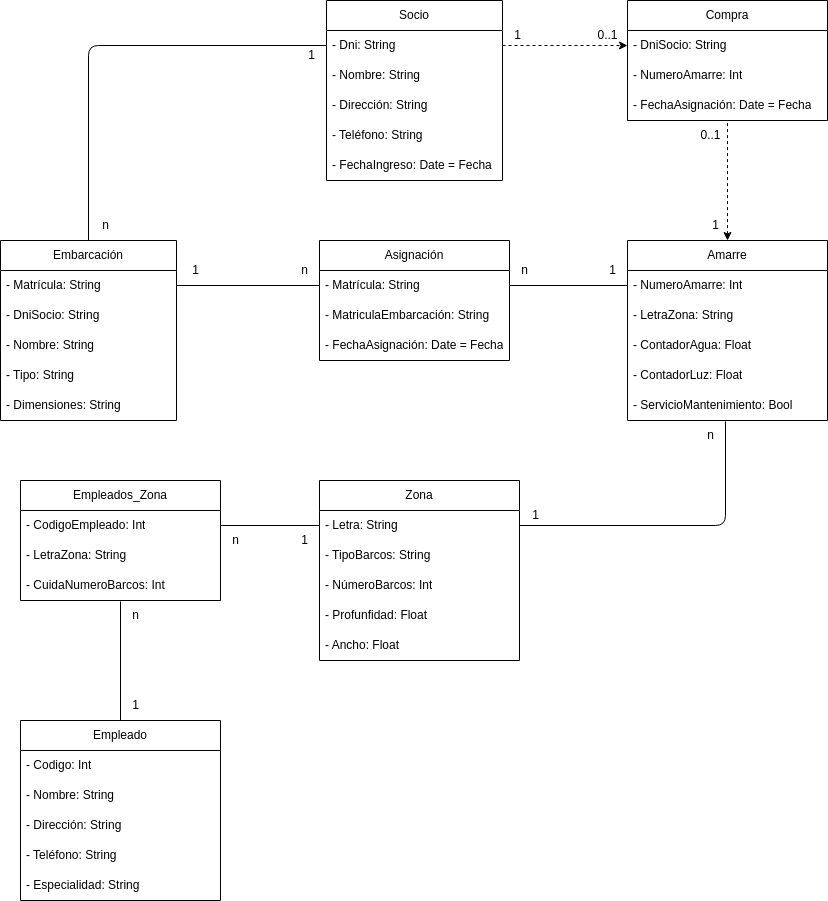

The diagram above was exported from draw.io. Its source (the exported page's mxGraphModel, read from the mxfile embedded in the PNG):
<mxGraphModel dx="1130" dy="463" grid="1" gridSize="10" guides="1" tooltips="1" connect="1" arrows="1" fold="1" page="1" pageScale="1" pageWidth="827" pageHeight="1169" math="0" shadow="0">
  <root>
    <mxCell id="0" />
    <mxCell id="1" parent="0" />
    <mxCell id="2" value="Socio" style="swimlane;fontStyle=0;childLayout=stackLayout;horizontal=1;startSize=30;horizontalStack=0;resizeParent=1;resizeParentMax=0;resizeLast=0;collapsible=1;marginBottom=0;whiteSpace=wrap;html=1;" vertex="1" parent="1">
      <mxGeometry x="326" y="40" width="176" height="180" as="geometry" />
    </mxCell>
    <mxCell id="3" value="- Dni: String" style="text;strokeColor=none;fillColor=none;align=left;verticalAlign=middle;spacingLeft=4;spacingRight=4;overflow=hidden;points=[[0,0.5],[1,0.5]];portConstraint=eastwest;rotatable=0;whiteSpace=wrap;html=1;" vertex="1" parent="2">
      <mxGeometry y="30" width="176" height="30" as="geometry" />
    </mxCell>
    <mxCell id="4" value="- Nombre: String" style="text;strokeColor=none;fillColor=none;align=left;verticalAlign=middle;spacingLeft=4;spacingRight=4;overflow=hidden;points=[[0,0.5],[1,0.5]];portConstraint=eastwest;rotatable=0;whiteSpace=wrap;html=1;" vertex="1" parent="2">
      <mxGeometry y="60" width="176" height="30" as="geometry" />
    </mxCell>
    <mxCell id="5" value="- Dirección: String" style="text;strokeColor=none;fillColor=none;align=left;verticalAlign=middle;spacingLeft=4;spacingRight=4;overflow=hidden;points=[[0,0.5],[1,0.5]];portConstraint=eastwest;rotatable=0;whiteSpace=wrap;html=1;" vertex="1" parent="2">
      <mxGeometry y="90" width="176" height="30" as="geometry" />
    </mxCell>
    <mxCell id="7" value="- Teléfono: String" style="text;strokeColor=none;fillColor=none;align=left;verticalAlign=middle;spacingLeft=4;spacingRight=4;overflow=hidden;points=[[0,0.5],[1,0.5]];portConstraint=eastwest;rotatable=0;whiteSpace=wrap;html=1;" vertex="1" parent="2">
      <mxGeometry y="120" width="176" height="30" as="geometry" />
    </mxCell>
    <mxCell id="6" value="- FechaIngreso: Date = Fecha" style="text;strokeColor=none;fillColor=none;align=left;verticalAlign=middle;spacingLeft=4;spacingRight=4;overflow=hidden;points=[[0,0.5],[1,0.5]];portConstraint=eastwest;rotatable=0;whiteSpace=wrap;html=1;" vertex="1" parent="2">
      <mxGeometry y="150" width="176" height="30" as="geometry" />
    </mxCell>
    <mxCell id="20" style="edgeStyle=none;html=1;exitX=0.5;exitY=0;exitDx=0;exitDy=0;entryX=0;entryY=0.5;entryDx=0;entryDy=0;endArrow=none;endFill=0;" edge="1" parent="1" source="8" target="3">
      <mxGeometry relative="1" as="geometry">
        <Array as="points">
          <mxPoint x="88" y="85" />
        </Array>
      </mxGeometry>
    </mxCell>
    <mxCell id="8" value="Embarcación" style="swimlane;fontStyle=0;childLayout=stackLayout;horizontal=1;startSize=30;horizontalStack=0;resizeParent=1;resizeParentMax=0;resizeLast=0;collapsible=1;marginBottom=0;whiteSpace=wrap;html=1;" vertex="1" parent="1">
      <mxGeometry y="280" width="176" height="180" as="geometry" />
    </mxCell>
    <mxCell id="9" value="- Matrícula: String" style="text;strokeColor=none;fillColor=none;align=left;verticalAlign=middle;spacingLeft=4;spacingRight=4;overflow=hidden;points=[[0,0.5],[1,0.5]];portConstraint=eastwest;rotatable=0;whiteSpace=wrap;html=1;" vertex="1" parent="8">
      <mxGeometry y="30" width="176" height="30" as="geometry" />
    </mxCell>
    <mxCell id="21" value="- DniSocio: String" style="text;strokeColor=none;fillColor=none;align=left;verticalAlign=middle;spacingLeft=4;spacingRight=4;overflow=hidden;points=[[0,0.5],[1,0.5]];portConstraint=eastwest;rotatable=0;whiteSpace=wrap;html=1;" vertex="1" parent="8">
      <mxGeometry y="60" width="176" height="30" as="geometry" />
    </mxCell>
    <mxCell id="10" value="- Nombre: String" style="text;strokeColor=none;fillColor=none;align=left;verticalAlign=middle;spacingLeft=4;spacingRight=4;overflow=hidden;points=[[0,0.5],[1,0.5]];portConstraint=eastwest;rotatable=0;whiteSpace=wrap;html=1;" vertex="1" parent="8">
      <mxGeometry y="90" width="176" height="30" as="geometry" />
    </mxCell>
    <mxCell id="11" value="- Tipo: String" style="text;strokeColor=none;fillColor=none;align=left;verticalAlign=middle;spacingLeft=4;spacingRight=4;overflow=hidden;points=[[0,0.5],[1,0.5]];portConstraint=eastwest;rotatable=0;whiteSpace=wrap;html=1;" vertex="1" parent="8">
      <mxGeometry y="120" width="176" height="30" as="geometry" />
    </mxCell>
    <mxCell id="12" value="- Dimensiones: String" style="text;strokeColor=none;fillColor=none;align=left;verticalAlign=middle;spacingLeft=4;spacingRight=4;overflow=hidden;points=[[0,0.5],[1,0.5]];portConstraint=eastwest;rotatable=0;whiteSpace=wrap;html=1;" vertex="1" parent="8">
      <mxGeometry y="150" width="176" height="30" as="geometry" />
    </mxCell>
    <mxCell id="48" style="edgeStyle=none;html=1;exitX=0.5;exitY=0;exitDx=0;exitDy=0;entryX=0.5;entryY=1.033;entryDx=0;entryDy=0;entryPerimeter=0;dashed=1;endArrow=none;endFill=0;startArrow=classic;startFill=1;" edge="1" parent="1" source="14" target="46">
      <mxGeometry relative="1" as="geometry" />
    </mxCell>
    <mxCell id="14" value="Amarre" style="swimlane;fontStyle=0;childLayout=stackLayout;horizontal=1;startSize=30;horizontalStack=0;resizeParent=1;resizeParentMax=0;resizeLast=0;collapsible=1;marginBottom=0;whiteSpace=wrap;html=1;" vertex="1" parent="1">
      <mxGeometry x="627" y="280" width="200" height="180" as="geometry" />
    </mxCell>
    <mxCell id="15" value="- NumeroAmarre: Int" style="text;strokeColor=none;fillColor=none;align=left;verticalAlign=middle;spacingLeft=4;spacingRight=4;overflow=hidden;points=[[0,0.5],[1,0.5]];portConstraint=eastwest;rotatable=0;whiteSpace=wrap;html=1;" vertex="1" parent="14">
      <mxGeometry y="30" width="200" height="30" as="geometry" />
    </mxCell>
    <mxCell id="60" value="- LetraZona: String" style="text;strokeColor=none;fillColor=none;align=left;verticalAlign=middle;spacingLeft=4;spacingRight=4;overflow=hidden;points=[[0,0.5],[1,0.5]];portConstraint=eastwest;rotatable=0;whiteSpace=wrap;html=1;" vertex="1" parent="14">
      <mxGeometry y="60" width="200" height="30" as="geometry" />
    </mxCell>
    <mxCell id="16" value="- ContadorAgua: Float" style="text;strokeColor=none;fillColor=none;align=left;verticalAlign=middle;spacingLeft=4;spacingRight=4;overflow=hidden;points=[[0,0.5],[1,0.5]];portConstraint=eastwest;rotatable=0;whiteSpace=wrap;html=1;" vertex="1" parent="14">
      <mxGeometry y="90" width="200" height="30" as="geometry" />
    </mxCell>
    <mxCell id="17" value="- ContadorLuz: Float" style="text;strokeColor=none;fillColor=none;align=left;verticalAlign=middle;spacingLeft=4;spacingRight=4;overflow=hidden;points=[[0,0.5],[1,0.5]];portConstraint=eastwest;rotatable=0;whiteSpace=wrap;html=1;" vertex="1" parent="14">
      <mxGeometry y="120" width="200" height="30" as="geometry" />
    </mxCell>
    <mxCell id="18" value="- ServicioMantenimiento: Bool" style="text;strokeColor=none;fillColor=none;align=left;verticalAlign=middle;spacingLeft=4;spacingRight=4;overflow=hidden;points=[[0,0.5],[1,0.5]];portConstraint=eastwest;rotatable=0;whiteSpace=wrap;html=1;" vertex="1" parent="14">
      <mxGeometry y="150" width="200" height="30" as="geometry" />
    </mxCell>
    <mxCell id="22" value="1" style="text;html=1;align=center;verticalAlign=middle;resizable=0;points=[];autosize=1;strokeColor=none;fillColor=none;" vertex="1" parent="1">
      <mxGeometry x="296" y="80" width="30" height="30" as="geometry" />
    </mxCell>
    <mxCell id="23" value="n" style="text;html=1;align=center;verticalAlign=middle;resizable=0;points=[];autosize=1;strokeColor=none;fillColor=none;" vertex="1" parent="1">
      <mxGeometry x="90" y="250" width="30" height="30" as="geometry" />
    </mxCell>
    <mxCell id="26" value="1" style="text;html=1;align=center;verticalAlign=middle;resizable=0;points=[];autosize=1;strokeColor=none;fillColor=none;" vertex="1" parent="1">
      <mxGeometry x="597" y="295" width="30" height="30" as="geometry" />
    </mxCell>
    <mxCell id="28" value="1" style="text;html=1;align=center;verticalAlign=middle;resizable=0;points=[];autosize=1;strokeColor=none;fillColor=none;" vertex="1" parent="1">
      <mxGeometry x="180" y="295" width="30" height="30" as="geometry" />
    </mxCell>
    <mxCell id="33" value="Asignación" style="swimlane;fontStyle=0;childLayout=stackLayout;horizontal=1;startSize=30;horizontalStack=0;resizeParent=1;resizeParentMax=0;resizeLast=0;collapsible=1;marginBottom=0;whiteSpace=wrap;html=1;" vertex="1" parent="1">
      <mxGeometry x="319" y="280" width="190" height="120" as="geometry" />
    </mxCell>
    <mxCell id="34" value="- Matrícula: String" style="text;strokeColor=none;fillColor=none;align=left;verticalAlign=middle;spacingLeft=4;spacingRight=4;overflow=hidden;points=[[0,0.5],[1,0.5]];portConstraint=eastwest;rotatable=0;whiteSpace=wrap;html=1;" vertex="1" parent="33">
      <mxGeometry y="30" width="190" height="30" as="geometry" />
    </mxCell>
    <mxCell id="35" value="- MatriculaEmbarcación: String" style="text;strokeColor=none;fillColor=none;align=left;verticalAlign=middle;spacingLeft=4;spacingRight=4;overflow=hidden;points=[[0,0.5],[1,0.5]];portConstraint=eastwest;rotatable=0;whiteSpace=wrap;html=1;" vertex="1" parent="33">
      <mxGeometry y="60" width="190" height="30" as="geometry" />
    </mxCell>
    <mxCell id="36" value="- FechaAsignación: Date = Fecha" style="text;strokeColor=none;fillColor=none;align=left;verticalAlign=middle;spacingLeft=4;spacingRight=4;overflow=hidden;points=[[0,0.5],[1,0.5]];portConstraint=eastwest;rotatable=0;whiteSpace=wrap;html=1;" vertex="1" parent="33">
      <mxGeometry y="90" width="190" height="30" as="geometry" />
    </mxCell>
    <mxCell id="39" style="edgeStyle=none;html=1;exitX=1;exitY=0.5;exitDx=0;exitDy=0;entryX=0;entryY=0.5;entryDx=0;entryDy=0;endArrow=none;endFill=0;" edge="1" parent="1" source="9" target="34">
      <mxGeometry relative="1" as="geometry" />
    </mxCell>
    <mxCell id="40" style="edgeStyle=none;html=1;exitX=1;exitY=0.5;exitDx=0;exitDy=0;entryX=0;entryY=0.5;entryDx=0;entryDy=0;endArrow=none;endFill=0;" edge="1" parent="1" source="34" target="15">
      <mxGeometry relative="1" as="geometry" />
    </mxCell>
    <mxCell id="41" value="n" style="text;html=1;align=center;verticalAlign=middle;resizable=0;points=[];autosize=1;strokeColor=none;fillColor=none;" vertex="1" parent="1">
      <mxGeometry x="289" y="295" width="30" height="30" as="geometry" />
    </mxCell>
    <mxCell id="42" value="n" style="text;html=1;align=center;verticalAlign=middle;resizable=0;points=[];autosize=1;strokeColor=none;fillColor=none;" vertex="1" parent="1">
      <mxGeometry x="509" y="295" width="30" height="30" as="geometry" />
    </mxCell>
    <mxCell id="43" value="Compra" style="swimlane;fontStyle=0;childLayout=stackLayout;horizontal=1;startSize=30;horizontalStack=0;resizeParent=1;resizeParentMax=0;resizeLast=0;collapsible=1;marginBottom=0;whiteSpace=wrap;html=1;" vertex="1" parent="1">
      <mxGeometry x="627" y="40" width="200" height="120" as="geometry" />
    </mxCell>
    <mxCell id="44" value="- DniSocio: String" style="text;strokeColor=none;fillColor=none;align=left;verticalAlign=middle;spacingLeft=4;spacingRight=4;overflow=hidden;points=[[0,0.5],[1,0.5]];portConstraint=eastwest;rotatable=0;whiteSpace=wrap;html=1;" vertex="1" parent="43">
      <mxGeometry y="30" width="200" height="30" as="geometry" />
    </mxCell>
    <mxCell id="45" value="- NumeroAmarre: Int" style="text;strokeColor=none;fillColor=none;align=left;verticalAlign=middle;spacingLeft=4;spacingRight=4;overflow=hidden;points=[[0,0.5],[1,0.5]];portConstraint=eastwest;rotatable=0;whiteSpace=wrap;html=1;" vertex="1" parent="43">
      <mxGeometry y="60" width="200" height="30" as="geometry" />
    </mxCell>
    <mxCell id="46" value="- FechaAsignación: Date = Fecha" style="text;strokeColor=none;fillColor=none;align=left;verticalAlign=middle;spacingLeft=4;spacingRight=4;overflow=hidden;points=[[0,0.5],[1,0.5]];portConstraint=eastwest;rotatable=0;whiteSpace=wrap;html=1;" vertex="1" parent="43">
      <mxGeometry y="90" width="200" height="30" as="geometry" />
    </mxCell>
    <mxCell id="47" style="edgeStyle=none;html=1;exitX=1;exitY=0.5;exitDx=0;exitDy=0;entryX=0;entryY=0.5;entryDx=0;entryDy=0;endArrow=classic;endFill=1;dashed=1;" edge="1" parent="1" source="3" target="44">
      <mxGeometry relative="1" as="geometry" />
    </mxCell>
    <mxCell id="49" value="1" style="text;html=1;align=center;verticalAlign=middle;resizable=0;points=[];autosize=1;strokeColor=none;fillColor=none;" vertex="1" parent="1">
      <mxGeometry x="502" y="60" width="30" height="30" as="geometry" />
    </mxCell>
    <mxCell id="50" value="0..1" style="text;html=1;align=center;verticalAlign=middle;resizable=0;points=[];autosize=1;strokeColor=none;fillColor=none;" vertex="1" parent="1">
      <mxGeometry x="587" y="60" width="40" height="30" as="geometry" />
    </mxCell>
    <mxCell id="51" value="1" style="text;html=1;align=center;verticalAlign=middle;resizable=0;points=[];autosize=1;strokeColor=none;fillColor=none;" vertex="1" parent="1">
      <mxGeometry x="700" y="250" width="30" height="30" as="geometry" />
    </mxCell>
    <mxCell id="52" value="0..1" style="text;html=1;align=center;verticalAlign=middle;resizable=0;points=[];autosize=1;strokeColor=none;fillColor=none;" vertex="1" parent="1">
      <mxGeometry x="690" y="160" width="40" height="30" as="geometry" />
    </mxCell>
    <mxCell id="53" value="Zona" style="swimlane;fontStyle=0;childLayout=stackLayout;horizontal=1;startSize=30;horizontalStack=0;resizeParent=1;resizeParentMax=0;resizeLast=0;collapsible=1;marginBottom=0;whiteSpace=wrap;html=1;" vertex="1" parent="1">
      <mxGeometry x="319" y="520" width="200" height="180" as="geometry" />
    </mxCell>
    <mxCell id="54" value="- Letra: String" style="text;strokeColor=none;fillColor=none;align=left;verticalAlign=middle;spacingLeft=4;spacingRight=4;overflow=hidden;points=[[0,0.5],[1,0.5]];portConstraint=eastwest;rotatable=0;whiteSpace=wrap;html=1;" vertex="1" parent="53">
      <mxGeometry y="30" width="200" height="30" as="geometry" />
    </mxCell>
    <mxCell id="55" value="- TipoBarcos: String" style="text;strokeColor=none;fillColor=none;align=left;verticalAlign=middle;spacingLeft=4;spacingRight=4;overflow=hidden;points=[[0,0.5],[1,0.5]];portConstraint=eastwest;rotatable=0;whiteSpace=wrap;html=1;" vertex="1" parent="53">
      <mxGeometry y="60" width="200" height="30" as="geometry" />
    </mxCell>
    <mxCell id="56" value="- NúmeroBarcos: Int" style="text;strokeColor=none;fillColor=none;align=left;verticalAlign=middle;spacingLeft=4;spacingRight=4;overflow=hidden;points=[[0,0.5],[1,0.5]];portConstraint=eastwest;rotatable=0;whiteSpace=wrap;html=1;" vertex="1" parent="53">
      <mxGeometry y="90" width="200" height="30" as="geometry" />
    </mxCell>
    <mxCell id="57" value="- Profunfidad: Float" style="text;strokeColor=none;fillColor=none;align=left;verticalAlign=middle;spacingLeft=4;spacingRight=4;overflow=hidden;points=[[0,0.5],[1,0.5]];portConstraint=eastwest;rotatable=0;whiteSpace=wrap;html=1;" vertex="1" parent="53">
      <mxGeometry y="120" width="200" height="30" as="geometry" />
    </mxCell>
    <mxCell id="58" value="- Ancho: Float" style="text;strokeColor=none;fillColor=none;align=left;verticalAlign=middle;spacingLeft=4;spacingRight=4;overflow=hidden;points=[[0,0.5],[1,0.5]];portConstraint=eastwest;rotatable=0;whiteSpace=wrap;html=1;" vertex="1" parent="53">
      <mxGeometry y="150" width="200" height="30" as="geometry" />
    </mxCell>
    <mxCell id="61" style="edgeStyle=none;html=1;exitX=1;exitY=0.5;exitDx=0;exitDy=0;entryX=0.49;entryY=1.033;entryDx=0;entryDy=0;entryPerimeter=0;startArrow=none;startFill=0;endArrow=none;endFill=0;" edge="1" parent="1" source="54" target="18">
      <mxGeometry relative="1" as="geometry">
        <Array as="points">
          <mxPoint x="725" y="565" />
        </Array>
      </mxGeometry>
    </mxCell>
    <mxCell id="62" value="n" style="text;html=1;align=center;verticalAlign=middle;resizable=0;points=[];autosize=1;strokeColor=none;fillColor=none;" vertex="1" parent="1">
      <mxGeometry x="695" y="460" width="30" height="30" as="geometry" />
    </mxCell>
    <mxCell id="63" value="1" style="text;html=1;align=center;verticalAlign=middle;resizable=0;points=[];autosize=1;strokeColor=none;fillColor=none;" vertex="1" parent="1">
      <mxGeometry x="520" y="540" width="30" height="30" as="geometry" />
    </mxCell>
    <mxCell id="76" style="edgeStyle=none;html=1;exitX=0.5;exitY=0;exitDx=0;exitDy=0;entryX=0.5;entryY=1.033;entryDx=0;entryDy=0;entryPerimeter=0;startArrow=none;startFill=0;endArrow=none;endFill=0;" edge="1" parent="1" source="64" target="73">
      <mxGeometry relative="1" as="geometry" />
    </mxCell>
    <mxCell id="64" value="Empleado" style="swimlane;fontStyle=0;childLayout=stackLayout;horizontal=1;startSize=30;horizontalStack=0;resizeParent=1;resizeParentMax=0;resizeLast=0;collapsible=1;marginBottom=0;whiteSpace=wrap;html=1;" vertex="1" parent="1">
      <mxGeometry x="20" y="760" width="200" height="180" as="geometry" />
    </mxCell>
    <mxCell id="65" value="- Codigo: Int" style="text;strokeColor=none;fillColor=none;align=left;verticalAlign=middle;spacingLeft=4;spacingRight=4;overflow=hidden;points=[[0,0.5],[1,0.5]];portConstraint=eastwest;rotatable=0;whiteSpace=wrap;html=1;" vertex="1" parent="64">
      <mxGeometry y="30" width="200" height="30" as="geometry" />
    </mxCell>
    <mxCell id="66" value="- Nombre: String" style="text;strokeColor=none;fillColor=none;align=left;verticalAlign=middle;spacingLeft=4;spacingRight=4;overflow=hidden;points=[[0,0.5],[1,0.5]];portConstraint=eastwest;rotatable=0;whiteSpace=wrap;html=1;" vertex="1" parent="64">
      <mxGeometry y="60" width="200" height="30" as="geometry" />
    </mxCell>
    <mxCell id="67" value="- Dirección: String" style="text;strokeColor=none;fillColor=none;align=left;verticalAlign=middle;spacingLeft=4;spacingRight=4;overflow=hidden;points=[[0,0.5],[1,0.5]];portConstraint=eastwest;rotatable=0;whiteSpace=wrap;html=1;" vertex="1" parent="64">
      <mxGeometry y="90" width="200" height="30" as="geometry" />
    </mxCell>
    <mxCell id="68" value="- Teléfono: String" style="text;strokeColor=none;fillColor=none;align=left;verticalAlign=middle;spacingLeft=4;spacingRight=4;overflow=hidden;points=[[0,0.5],[1,0.5]];portConstraint=eastwest;rotatable=0;whiteSpace=wrap;html=1;" vertex="1" parent="64">
      <mxGeometry y="120" width="200" height="30" as="geometry" />
    </mxCell>
    <mxCell id="69" value="- Especialidad: String" style="text;strokeColor=none;fillColor=none;align=left;verticalAlign=middle;spacingLeft=4;spacingRight=4;overflow=hidden;points=[[0,0.5],[1,0.5]];portConstraint=eastwest;rotatable=0;whiteSpace=wrap;html=1;" vertex="1" parent="64">
      <mxGeometry y="150" width="200" height="30" as="geometry" />
    </mxCell>
    <mxCell id="70" value="Empleados_Zona" style="swimlane;fontStyle=0;childLayout=stackLayout;horizontal=1;startSize=30;horizontalStack=0;resizeParent=1;resizeParentMax=0;resizeLast=0;collapsible=1;marginBottom=0;whiteSpace=wrap;html=1;" vertex="1" parent="1">
      <mxGeometry x="20" y="520" width="200" height="120" as="geometry" />
    </mxCell>
    <mxCell id="71" value="- CodigoEmpleado: Int" style="text;strokeColor=none;fillColor=none;align=left;verticalAlign=middle;spacingLeft=4;spacingRight=4;overflow=hidden;points=[[0,0.5],[1,0.5]];portConstraint=eastwest;rotatable=0;whiteSpace=wrap;html=1;" vertex="1" parent="70">
      <mxGeometry y="30" width="200" height="30" as="geometry" />
    </mxCell>
    <mxCell id="72" value="- LetraZona: String" style="text;strokeColor=none;fillColor=none;align=left;verticalAlign=middle;spacingLeft=4;spacingRight=4;overflow=hidden;points=[[0,0.5],[1,0.5]];portConstraint=eastwest;rotatable=0;whiteSpace=wrap;html=1;" vertex="1" parent="70">
      <mxGeometry y="60" width="200" height="30" as="geometry" />
    </mxCell>
    <mxCell id="73" value="- CuidaNumeroBarcos: Int" style="text;strokeColor=none;fillColor=none;align=left;verticalAlign=middle;spacingLeft=4;spacingRight=4;overflow=hidden;points=[[0,0.5],[1,0.5]];portConstraint=eastwest;rotatable=0;whiteSpace=wrap;html=1;" vertex="1" parent="70">
      <mxGeometry y="90" width="200" height="30" as="geometry" />
    </mxCell>
    <mxCell id="77" style="edgeStyle=none;html=1;exitX=1;exitY=0.5;exitDx=0;exitDy=0;entryX=0;entryY=0.5;entryDx=0;entryDy=0;startArrow=none;startFill=0;endArrow=none;endFill=0;" edge="1" parent="1" source="71" target="54">
      <mxGeometry relative="1" as="geometry" />
    </mxCell>
    <mxCell id="78" value="1" style="text;html=1;align=center;verticalAlign=middle;resizable=0;points=[];autosize=1;strokeColor=none;fillColor=none;" vertex="1" parent="1">
      <mxGeometry x="120" y="730" width="30" height="30" as="geometry" />
    </mxCell>
    <mxCell id="79" value="n" style="text;html=1;align=center;verticalAlign=middle;resizable=0;points=[];autosize=1;strokeColor=none;fillColor=none;" vertex="1" parent="1">
      <mxGeometry x="120" y="640" width="30" height="30" as="geometry" />
    </mxCell>
    <mxCell id="80" value="1" style="text;html=1;align=center;verticalAlign=middle;resizable=0;points=[];autosize=1;strokeColor=none;fillColor=none;" vertex="1" parent="1">
      <mxGeometry x="289" y="565" width="30" height="30" as="geometry" />
    </mxCell>
    <mxCell id="81" value="n" style="text;html=1;align=center;verticalAlign=middle;resizable=0;points=[];autosize=1;strokeColor=none;fillColor=none;" vertex="1" parent="1">
      <mxGeometry x="220" y="565" width="30" height="30" as="geometry" />
    </mxCell>
  </root>
</mxGraphModel>